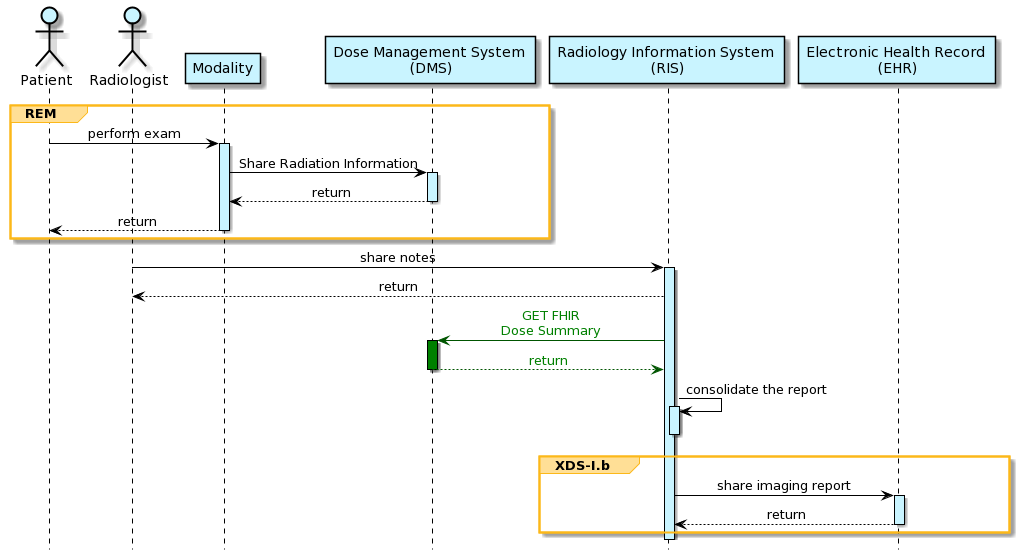

The diagram above was rendered by PlantUML. Its source (embedded in the PNG):
@startuml
hide footbox
skinparam sequenceMessageAlign center
skinparam sequenceGroupBackgroundColor #ffdf96
skinparam sequenceGroupBorderColor #fcb819

skinparam sequence {
ArrowColor Black
LifeLineBorderColor Black
ActorFontColor Black
ActorBorderColor Black
ParticipantBorderColor Black
ParticipantBackgroundColor #c9f4ff
ActorBackgroundColor #c9f4ff
}

actor Patient
actor Radiologist
participant "Modality" as Modality
participant "Dose Management System \n(DMS)" as DMS
participant "Radiology Information System \n(RIS)" as RIS
participant "Electronic Health Record \n(EHR)" as EHR

group REM 
  Patient -> Modality : perform exam
  activate Modality #c9f4ff

  Modality -> DMS : Share Radiation Information
  activate DMS  #c9f4ff
  DMS --> Modality : return
  deactivate DMS
  Modality --> Patient: return
  deactivate Modality
end


Radiologist -> RIS: share notes
activate RIS #c9f4ff
RIS --> Radiologist: return


RIS -[#005500]> DMS : <font color=green>GET FHIR\n<font color=green>Dose Summary 
activate DMS #green
DMS --[#005500]> RIS : <font color=green>return
deactivate DMS

RIS -> RIS : consolidate the report
activate RIS #c9f4ff
deactivate RIS

group XDS-I.b
   RIS -> EHR : share imaging report
   activate EHR #c9f4ff
   EHR --> RIS : return 
   deactivate EHR
end

deactivate RIS
@enduml